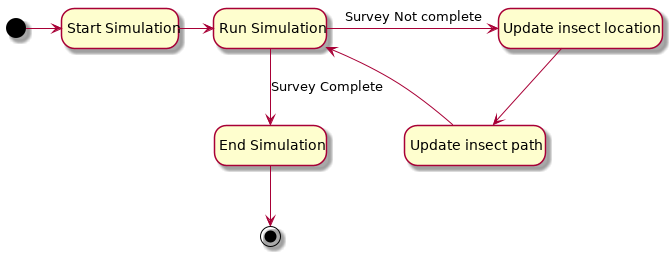

The diagram above was rendered by PlantUML. Its source (embedded in the PNG):
@startuml
hide empty description
state "Start Simulation" as start
state "End Simulation" as end
state "Run Simulation" as run
state "Update insect location" as path
state "Update insect path" as hist
[*] -right-> start
start -right-> run 
run -right-> path : Survey Not complete
path --> hist
hist --> run
run --> end : Survey Complete
end --> [*]
@enduml